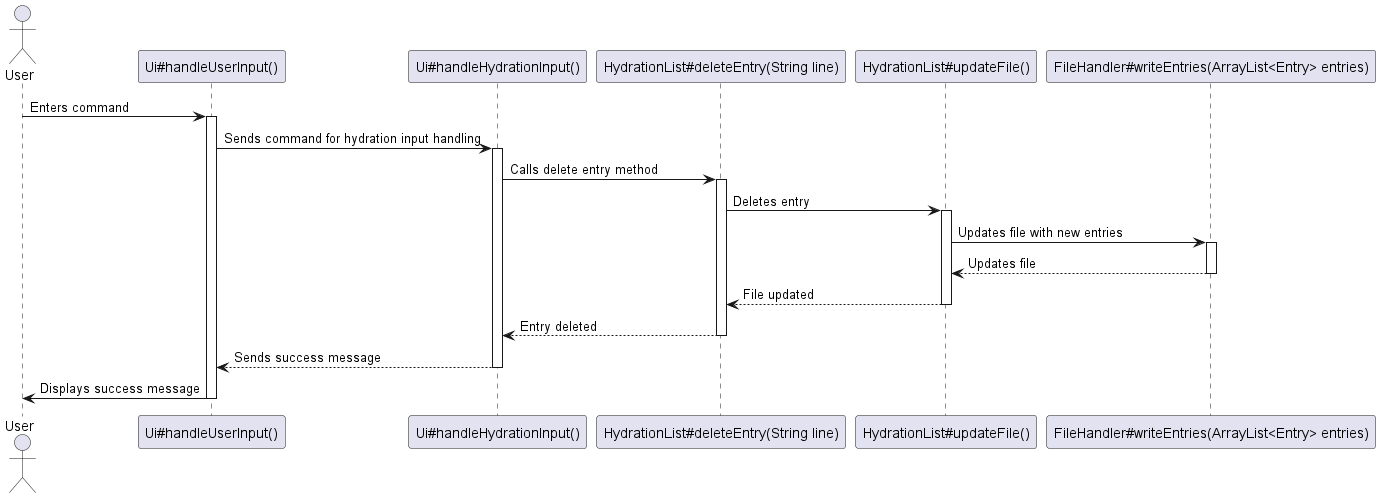

The diagram above was rendered by PlantUML. Its source (embedded in the PNG):
@startuml

actor User
participant "Ui#handleUserInput()" as UI
participant "Ui#handleHydrationInput()" as HydrationInput
participant "HydrationList#deleteEntry(String line)" as DeleteEntry
participant "HydrationList#updateFile()" as UpdateFile
participant "FileHandler#writeEntries(ArrayList<Entry> entries)" as WriteEntries

User -> UI : Enters command
activate UI
UI -> HydrationInput : Sends command for hydration input handling
activate HydrationInput
HydrationInput -> DeleteEntry : Calls delete entry method
activate DeleteEntry
DeleteEntry -> UpdateFile : Deletes entry
activate UpdateFile
UpdateFile -> WriteEntries : Updates file with new entries
activate WriteEntries
WriteEntries --> UpdateFile : Updates file
deactivate WriteEntries
UpdateFile --> DeleteEntry : File updated
deactivate UpdateFile
DeleteEntry --> HydrationInput : Entry deleted
deactivate DeleteEntry
HydrationInput --> UI : Sends success message
deactivate HydrationInput
UI -> User : Displays success message
deactivate UI

@enduml